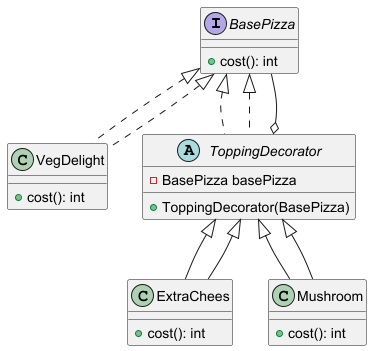

The diagram above was rendered by PlantUML. Its source (embedded in the PNG):
@startuml
interface BasePizza {
    +cost(): int
}

class VegDelight implements BasePizza {
    +cost(): int
}

abstract class ToppingDecorator implements BasePizza {
    -BasePizza basePizza
    +ToppingDecorator(BasePizza)
}

class ExtraChees extends ToppingDecorator {
    +cost(): int
}

class Mushroom extends ToppingDecorator {
    +cost(): int
}

BasePizza <|.. VegDelight
BasePizza <|.. ToppingDecorator
ToppingDecorator <|-- ExtraChees
ToppingDecorator <|-- Mushroom
ToppingDecorator o-- BasePizza
@enduml